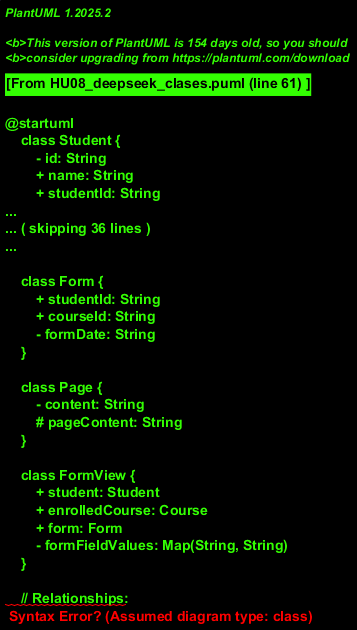

The diagram above was rendered by PlantUML. Its source (embedded in the PNG):
@startuml
    class Student {
        - id: String
        + name: String
        + studentId: String
        - major: String
    }
    
    class Course {
        - courseCode: String
        - title: String
        - description: String
        - department: String
        - credits: Integer
        - enrolledStudents: List(Student)
    }
    
    class Enrollment {
        + student: Student
        + course: Course
        - enrolledDate: Date
        - updatedDate: Date
    }
    
    class Document {
        - title: String
        - creator: String
        - source: String
        - totalPages: Integer
        - format: String
        - keywords: List(String)
        - modDate: String
        + pageContent: String
    }
    
    class Transaction {
        - userId: String
        - transactionId: String
        - enrllvedAt: Date
        - updatedAt: Date
    }
    
    class Form {
        + studentId: String
        + courseId: String
        - formDate: String
    }
    
    class Page {
        - content: String
        # pageContent: String
    }
    
    class FormView {
        + student: Student
        + enrolledCourse: Course
        + form: Form
        - formFieldValues: Map(String, String)
    }
    
    // Relationships:
    Student *-- Enrollment
    Course *-- Enrollment
    Enrollments --> Student
    Enrollments --> Course
    
    @enduml